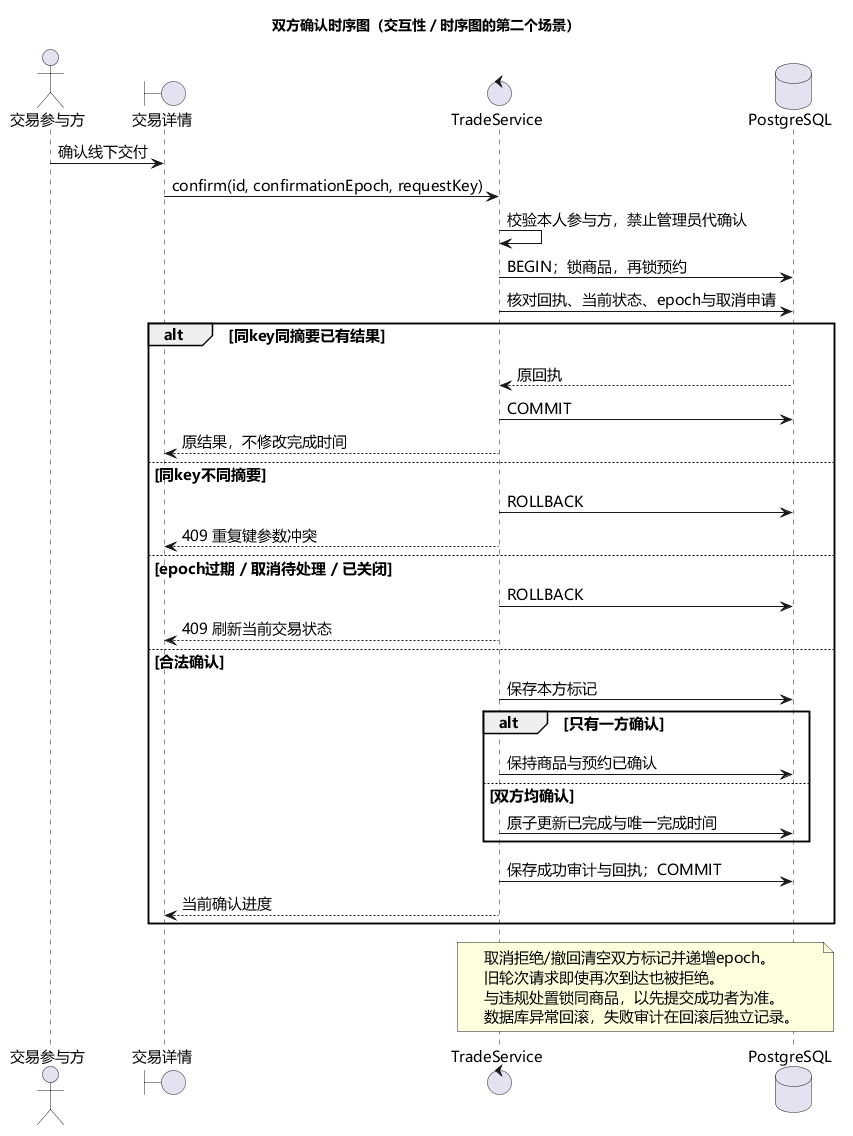

The diagram above was rendered by PlantUML. Its source (embedded in the PNG):
@startuml
title 双方确认时序图（交互性 / 时序图的第二个场景）
skinparam defaultFontName Microsoft YaHei
skinparam defaultFontSize 15
skinparam shadowing false
actor 交易参与方 as Actor
boundary 交易详情 as UI
control TradeService as S
database PostgreSQL as DB
Actor -> UI : 确认线下交付
UI -> S : confirm(id, confirmationEpoch, requestKey)
S -> S : 校验本人参与方，禁止管理员代确认
S -> DB : BEGIN；锁商品，再锁预约
S -> DB : 核对回执、当前状态、epoch与取消申请
alt 同key同摘要已有结果
 DB --> S : 原回执
 S -> DB : COMMIT
 S --> UI : 原结果，不修改完成时间
else 同key不同摘要
 S -> DB : ROLLBACK
 S --> UI : 409 重复键参数冲突
else epoch过期 / 取消待处理 / 已关闭
 S -> DB : ROLLBACK
 S --> UI : 409 刷新当前交易状态
else 合法确认
 S -> DB : 保存本方标记
 alt 只有一方确认
  S -> DB : 保持商品与预约已确认
 else 双方均确认
  S -> DB : 原子更新已完成与唯一完成时间
 end
 S -> DB : 保存成功审计与回执；COMMIT
 S --> UI : 当前确认进度
end
note over S,DB
取消拒绝/撤回清空双方标记并递增epoch。
旧轮次请求即使再次到达也被拒绝。
与违规处置锁同商品，以先提交成功者为准。
数据库异常回滚，失败审计在回滚后独立记录。
end note
@enduml